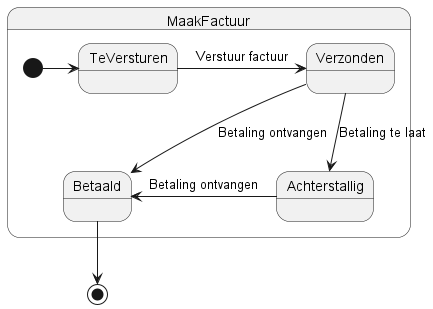

The diagram above was rendered by PlantUML. Its source (embedded in the PNG):
@startuml

state MaakFactuur {
    [*] -right-> TeVersturen
    TeVersturen -right-> Verzonden : Verstuur factuur
    Verzonden --> Betaald : Betaling ontvangen
    Verzonden --> Achterstallig : Betaling te laat
    Achterstallig -left-> Betaald : Betaling ontvangen
}

Betaald --> [*]

@enduml